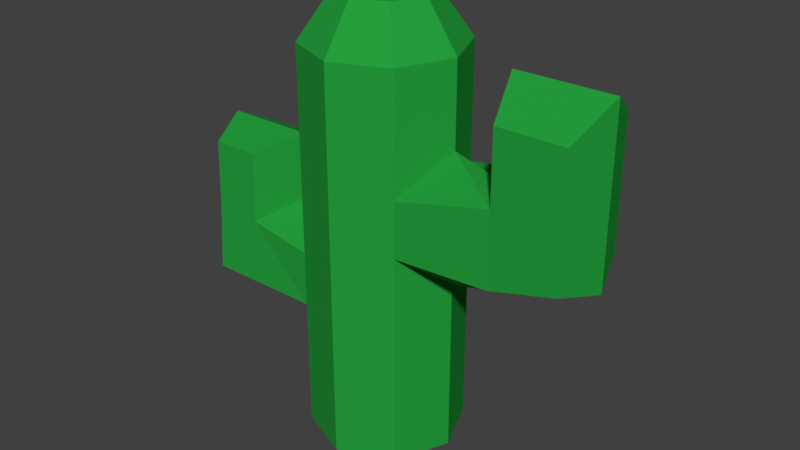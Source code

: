 # Source: Cactus_Tall_twoArms.blend  (saved by Blender 2.79.0; exported with 4.5.12 LTS)
import bpy
from mathutils import Matrix  # noqa: F401  (used for matrix-valued properties, if any)

bpy.ops.wm.read_factory_settings(use_empty=True)
scene = bpy.context.scene
scene.name = 'Scene'

# ---- collections
col_collection_1 = bpy.data.collections.new('Collection 1'); scene.collection.children.link(col_collection_1)

# ---- materials (node trees are filled in below, after node groups)
mat_cactus = bpy.data.materials.new('Cactus')
mat_cactus.alpha_threshold = 0.0
mat_cactus.use_transparent_shadow = False
mat_cactus.diffuse_color = (0.0189, 0.3493, 0.04676, 1.0)
mat_cactus.roughness = 0.5

# ---- material node trees

# ---- world
world_world = bpy.data.worlds.new('World'); scene.world = world_world
world_world.color = (0.05088, 0.05088, 0.05088)
world_world.use_sun_shadow = False
world_world.sun_shadow_jitter_overblur = 0.0
world_world.cycles.sampling_method = 'MANUAL'

# ---- meshes
me_cylinder_001 = bpy.data.meshes.new('Cylinder.001')
me_cylinder_001.from_pydata([(0.0, 1.0, 0.006199), (0.0, 1.0, 5.095), (0.7071, 0.7071, 0.006199), (0.7071, 0.7071, 5.095), (1.0, -4.371e-08, 0.006199), (1.0, -4.371e-08, 5.095), (0.7071, -0.7071, 0.006199), (0.7071, -0.7071, 5.095), (-8.742e-08, -1.0, 0.006199), (-8.742e-08, -1.0, 5.095), (-0.7071, -0.7071, 0.006199), (-0.7071, -0.7071, 5.095), (-1.0, 1.192e-08, 0.006199), (-1.0, 1.192e-08, 5.095), (-0.7071, 0.7071, 0.006199), (-0.7071, 0.7071, 5.095), (0.4146, 0.4146, 5.686), (5.163e-09, 0.5863, 5.686), (0.5863, -2.255e-08, 5.686), (0.4146, -0.4146, 5.686), (-4.61e-08, -0.5863, 5.686), (-0.4146, -0.4146, 5.686), (-0.5863, 1.007e-08, 5.686), (-0.4146, 0.4146, 5.686), (0.0, 1.0, 1.278), (0.0, 1.0, 2.551), (0.0, 1.0, 3.823), (0.7071, 0.7071, 3.577), (0.7071, 0.7071, 2.911), (0.7071, 0.7071, 1.278), (1.0, -4.371e-08, 4.023), (1.0, -4.371e-08, 2.318), (1.0, -4.371e-08, 1.278), (0.7071, -0.7071, 3.577), (0.7071, -0.7071, 2.856), (0.7071, -0.7071, 1.278), (-8.742e-08, -1.0, 3.823), (-8.742e-08, -1.0, 2.551), (-8.742e-08, -1.0, 1.278), (-0.7071, -0.7071, 3.823), (-0.7071, -0.7071, 2.44), (-0.7071, -0.7071, 1.721), (-1.0, 1.192e-08, 3.823), (-1.0, 1.192e-08, 2.746), (-1.0, 1.192e-08, 1.278), (-0.7071, 0.7071, 3.823), (-0.7071, 0.7071, 2.551), (-0.7071, 0.7071, 1.518), (1.864, 0.6097, 3.823), (1.864, 0.6097, 2.911), (1.7, -9.165e-08, 3.823), (1.991, -9.165e-08, 2.551), (1.915, -0.6097, 3.823), (1.915, -0.6097, 2.856), (2.738, 0.6097, 3.823), (2.738, 0.6097, 3.094), (2.953, -1.429e-07, 3.823), (2.953, -1.429e-07, 2.924), (2.789, -0.6097, 3.823), (2.789, -0.6097, 3.094), (1.864, 0.6097, 4.746), (2.738, 0.6097, 4.746), (1.7, -9.165e-08, 5.13), (1.915, -0.6097, 4.746), (2.953, -1.429e-07, 5.13), (2.789, -0.6097, 4.746), (-1.624, -0.6492, 2.551), (-1.624, -0.7071, 1.721), (-1.326, -1.788e-08, 2.746), (-1.751, -1.788e-08, 1.278), (-1.458, 0.647, 2.551), (-1.458, 0.7071, 1.518), (-2.247, -0.6492, 2.551), (-2.247, -0.7071, 1.721), (-2.54, -1.788e-08, 2.551), (-2.54, -1.788e-08, 1.622), (-2.247, 0.647, 2.551), (-2.247, 0.7071, 1.709), (-1.326, -1.788e-08, 3.62), (-2.54, -1.788e-08, 3.62), (-1.458, 0.5646, 3.343), (-1.624, -0.616, 3.461), (-2.247, 0.5646, 3.343), (-2.247, -0.616, 3.461)], [], [(26, 1, 3, 27), (27, 3, 5, 30), (30, 5, 7, 33), (33, 7, 9, 36), (36, 9, 11, 39), (39, 11, 13, 42), (9, 7, 19, 20), (42, 13, 15, 45), (45, 15, 1, 26), (0, 2, 4, 6, 8, 10, 12, 14), (16, 17, 23, 22, 21, 20, 19, 18), (15, 13, 22, 23), (5, 3, 16, 18), (11, 9, 20, 21), (1, 15, 23, 17), (3, 1, 17, 16), (7, 5, 18, 19), (13, 11, 21, 22), (14, 47, 24, 0), (47, 46, 25, 24), (46, 45, 26, 25), (12, 44, 47, 14), (47, 44, 69, 71), (43, 42, 45, 46), (10, 41, 44, 12), (40, 43, 68, 66), (40, 39, 42, 43), (8, 38, 41, 10), (38, 37, 40, 41), (37, 36, 39, 40), (6, 35, 38, 8), (35, 34, 37, 38), (34, 33, 36, 37), (4, 32, 35, 6), (32, 31, 34, 35), (27, 30, 50, 48), (2, 29, 32, 4), (29, 28, 31, 32), (28, 27, 48, 49), (0, 24, 29, 2), (24, 25, 28, 29), (25, 26, 27, 28), (51, 49, 55, 57), (49, 48, 54, 55), (34, 31, 51, 53), (31, 28, 49, 51), (33, 34, 53, 52), (30, 33, 52, 50), (57, 56, 58, 59), (55, 54, 56, 57), (53, 51, 57, 59), (58, 56, 64, 65), (56, 54, 61, 64), (52, 53, 59, 58), (60, 62, 64, 61), (62, 63, 65, 64), (52, 58, 65, 63), (54, 48, 60, 61), (48, 50, 62, 60), (50, 52, 63, 62), (66, 68, 78, 81), (72, 66, 81, 83), (46, 47, 71, 70), (44, 41, 67, 69), (41, 40, 66, 67), (43, 46, 70, 68), (75, 74, 76, 77), (73, 72, 74, 75), (70, 71, 77, 76), (67, 66, 72, 73), (69, 67, 73, 75), (71, 69, 75, 77), (78, 80, 82, 79), (81, 78, 79, 83), (68, 70, 80, 78), (70, 76, 82, 80), (74, 72, 83, 79), (76, 74, 79, 82)])
me_cylinder_001.materials.append(mat_cactus)
me_cylinder_001.use_remesh_preserve_volume = False
me_cylinder_001.use_remesh_preserve_attributes = False
me_cylinder_001.use_mirror_vertex_groups = False
me_cylinder_001.update()

# ---- objects
ob_cylinder_001 = bpy.data.objects.new('Cylinder.001', me_cylinder_001)

# ---- transforms, parenting, visibility, modifiers, constraints
ob_cylinder_001.location = (0.0, 0.0, 0.0)
ob_cylinder_001.lineart.crease_threshold = 0.0

# ---- collection membership
col_collection_1.objects.link(ob_cylinder_001)

# ---- scene / render settings (as saved in the file)
scene.frame_start = 1; scene.frame_end = 250; scene.frame_set(1)
scene.render.engine = 'BLENDER_EEVEE_NEXT'
scene.render.resolution_percentage = 50
scene.render.dither_intensity = 0.0
scene.cycles.use_denoising = False
scene.cycles.samples = 128
scene.cycles.sampling_pattern = 'TABULATED_SOBOL'
scene.cycles.use_adaptive_sampling = False
scene.cycles.use_light_tree = False
scene.cycles.blur_glossy = 0.0
scene.cycles.sample_clamp_indirect = 0.0
scene.view_settings.view_transform = 'Standard'
bpy.context.view_layer.update()

# ---- added for rendering (the .blend has no active camera and no usable light): camera, sun
cam_auto = bpy.data.cameras.new('AutoCamera')
cam_auto.lens = 50.0
cam_auto.sensor_width = 36.0
cam_auto.clip_end = 1000.0
ob_auto_camera = bpy.data.objects.new('AutoCamera', cam_auto)
scene.collection.objects.link(ob_auto_camera)
ob_auto_camera.location = (7.7481, -9.04954, 8.87919)
ob_auto_camera.rotation_euler = (1.09748, -7.21219e-08, 0.694738)
scene.camera = ob_auto_camera
light_auto_sun = bpy.data.lights.new('AutoSun', 'SUN')
light_auto_sun.energy = 3.0
light_auto_sun.angle = 0.0523599
ob_auto_sun = bpy.data.objects.new('AutoSun', light_auto_sun)
scene.collection.objects.link(ob_auto_sun)
ob_auto_sun.rotation_euler = (0.872665, 0.174533, 0.523599)
bpy.context.view_layer.update()
